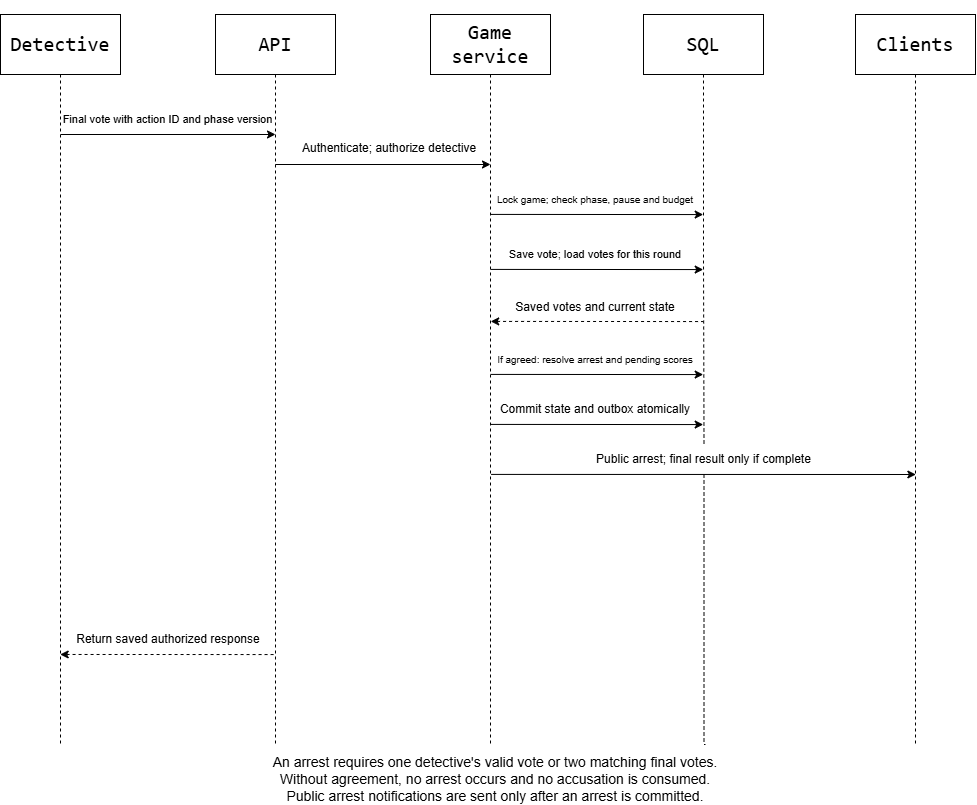

The diagram above was exported from draw.io. Its source (the exported page's mxGraphModel, read from the mxfile embedded in the PNG):
<mxGraphModel dx="1562" dy="1196" grid="1" gridSize="10" guides="1" tooltips="1" connect="1" arrows="1" fold="1" page="0" pageScale="1" pageWidth="850" pageHeight="1100" math="0" shadow="0">
  <root>
    <mxCell id="0" />
    <mxCell id="1" parent="0" />
    <mxCell id="9dr95aAVOwb3ZEDYie1a-1" edge="1" parent="1" source="9dr95aAVOwb3ZEDYie1a-7" style="edgeStyle=orthogonalEdgeStyle;rounded=0;orthogonalLoop=1;jettySize=auto;html=1;defaultLabelBackgroundColor=page;endArrow=none;endFill=0;dashed=1;">
      <mxGeometry relative="1" as="geometry">
        <mxPoint x="510" y="401" as="sourcePoint" />
        <mxPoint x="510" y="900" as="targetPoint" />
      </mxGeometry>
    </mxCell>
    <mxCell id="9dr95aAVOwb3ZEDYie1a-2" edge="1" parent="1" source="9dr95aAVOwb3ZEDYie1a-3" style="edgeStyle=orthogonalEdgeStyle;rounded=0;orthogonalLoop=1;jettySize=auto;html=1;defaultLabelBackgroundColor=page;endArrow=none;endFill=0;dashed=1;">
      <mxGeometry relative="1" as="geometry">
        <mxPoint x="80" y="900" as="targetPoint" />
      </mxGeometry>
    </mxCell>
    <mxCell id="9dr95aAVOwb3ZEDYie1a-3" parent="1" style="rounded=0;whiteSpace=wrap;html=1;fontSize=20;" value="&lt;pre dir=&quot;ltr&quot;&gt;&lt;code&gt;Detective&lt;/code&gt;&lt;/pre&gt;" vertex="1">
      <mxGeometry height="60" width="120" x="20" y="170" as="geometry" />
    </mxCell>
    <mxCell id="9dr95aAVOwb3ZEDYie1a-4" edge="1" parent="1" source="9dr95aAVOwb3ZEDYie1a-6" style="edgeStyle=orthogonalEdgeStyle;rounded=0;orthogonalLoop=1;jettySize=auto;html=1;defaultLabelBackgroundColor=page;endArrow=none;endFill=0;dashed=1;">
      <mxGeometry relative="1" as="geometry">
        <mxPoint x="295" y="900" as="targetPoint" />
      </mxGeometry>
    </mxCell>
    <mxCell id="9dr95aAVOwb3ZEDYie1a-6" parent="1" style="rounded=0;whiteSpace=wrap;html=1;fontFamily=Helvetica;fontSize=20;fontColor=default;fontStyle=0;align=center;verticalAlign=middle;" value="&lt;pre dir=&quot;ltr&quot;&gt;&lt;code&gt;API&lt;/code&gt;&lt;/pre&gt;" vertex="1">
      <mxGeometry height="60" width="120" x="235" y="170" as="geometry" />
    </mxCell>
    <mxCell id="9dr95aAVOwb3ZEDYie1a-7" parent="1" style="rounded=0;whiteSpace=wrap;html=1;fontFamily=Helvetica;fontSize=20;fontColor=default;fontStyle=0;align=center;verticalAlign=middle;" value="&lt;pre dir=&quot;ltr&quot;&gt;&lt;code&gt;Game&lt;br&gt;service&lt;/code&gt;&lt;/pre&gt;" vertex="1">
      <mxGeometry height="60" width="120" x="450" y="170" as="geometry" />
    </mxCell>
    <mxCell id="9dr95aAVOwb3ZEDYie1a-8" edge="1" parent="1" source="9dr95aAVOwb3ZEDYie1a-38" style="edgeStyle=orthogonalEdgeStyle;rounded=0;orthogonalLoop=1;jettySize=auto;html=1;defaultLabelBackgroundColor=page;endArrow=none;endFill=0;dashed=1;">
      <mxGeometry relative="1" x="-0.0625" as="geometry">
        <Array as="points">
          <mxPoint x="723" y="900" />
        </Array>
        <mxPoint x="725" y="900" as="targetPoint" />
      </mxGeometry>
    </mxCell>
    <mxCell id="9dr95aAVOwb3ZEDYie1a-11" parent="1" style="rounded=0;whiteSpace=wrap;html=1;fontFamily=Helvetica;fontSize=20;fontColor=default;fontStyle=0;align=center;verticalAlign=middle;" value="&lt;pre dir=&quot;ltr&quot;&gt;&lt;code&gt;SQL&lt;/code&gt;&lt;/pre&gt;" vertex="1">
      <mxGeometry height="60" width="120" x="663" y="170" as="geometry" />
    </mxCell>
    <mxCell id="9dr95aAVOwb3ZEDYie1a-12" edge="1" parent="1" source="9dr95aAVOwb3ZEDYie1a-13" style="edgeStyle=orthogonalEdgeStyle;rounded=0;orthogonalLoop=1;jettySize=auto;html=1;defaultLabelBackgroundColor=page;endArrow=none;endFill=0;dashed=1;">
      <mxGeometry relative="1" as="geometry">
        <mxPoint x="935" y="900" as="targetPoint" />
      </mxGeometry>
    </mxCell>
    <mxCell id="9dr95aAVOwb3ZEDYie1a-13" parent="1" style="rounded=0;whiteSpace=wrap;html=1;fontFamily=Helvetica;fontSize=20;fontColor=default;fontStyle=0;align=center;verticalAlign=middle;" value="&lt;pre dir=&quot;ltr&quot;&gt;&lt;code&gt;Clients&lt;/code&gt;&lt;/pre&gt;" vertex="1">
      <mxGeometry height="60" width="120" x="875" y="170" as="geometry" />
    </mxCell>
    <mxCell id="9dr95aAVOwb3ZEDYie1a-14" edge="1" parent="1" style="endArrow=classic;html=1;rounded=0;defaultLabelBackgroundColor=page;" value="">
      <mxGeometry height="50" relative="1" width="50" as="geometry">
        <mxPoint x="80.10000000000002" y="290" as="sourcePoint" />
        <mxPoint x="295" y="290" as="targetPoint" />
      </mxGeometry>
    </mxCell>
    <mxCell id="9dr95aAVOwb3ZEDYie1a-15" parent="1" style="text;html=1;whiteSpace=wrap;strokeColor=none;fillColor=none;align=center;verticalAlign=middle;rounded=0;fontSize=11;" value="Final vote with action ID and phase version" vertex="1">
      <mxGeometry height="30" width="255" x="60" y="260" as="geometry" />
    </mxCell>
    <mxCell id="9dr95aAVOwb3ZEDYie1a-18" edge="1" parent="1" style="endArrow=classic;html=1;rounded=0;defaultLabelBackgroundColor=page;" value="">
      <mxGeometry height="50" relative="1" width="50" as="geometry">
        <mxPoint x="294.9" y="320" as="sourcePoint" />
        <mxPoint x="510" y="320" as="targetPoint" />
      </mxGeometry>
    </mxCell>
    <mxCell id="9dr95aAVOwb3ZEDYie1a-21" edge="1" parent="1" style="endArrow=none;html=1;rounded=0;defaultLabelBackgroundColor=page;endFill=0;startArrow=classic;startFill=1;dashed=1;" value="">
      <mxGeometry height="50" relative="1" width="50" as="geometry">
        <mxPoint x="510.20000000000005" y="476.9100000000001" as="sourcePoint" />
        <mxPoint x="722.7" y="477.05999999999995" as="targetPoint" />
      </mxGeometry>
    </mxCell>
    <mxCell id="9dr95aAVOwb3ZEDYie1a-22" parent="1" style="text;html=1;whiteSpace=wrap;strokeColor=none;fillColor=none;align=center;verticalAlign=middle;rounded=0;fontSize=12;convertToSvg=1;svgWhiteSpace=wrap;" value="Saved votes and current state" vertex="1">
      <mxGeometry height="30" width="220" x="505" y="447" as="geometry" />
    </mxCell>
    <mxCell id="9dr95aAVOwb3ZEDYie1a-30" parent="1" style="text;whiteSpace=wrap;fontSize=12;" value="Authenticate; authorize detective" vertex="1">
      <mxGeometry height="40" width="210" x="320" y="290" as="geometry" />
    </mxCell>
    <mxCell id="9dr95aAVOwb3ZEDYie1a-31" edge="1" parent="1" style="endArrow=classic;html=1;rounded=0;defaultLabelBackgroundColor=page;" value="">
      <mxGeometry height="50" relative="1" width="50" as="geometry">
        <mxPoint x="510.20000000000005" y="369.9100000000001" as="sourcePoint" />
        <mxPoint x="722.7" y="370.05999999999995" as="targetPoint" />
      </mxGeometry>
    </mxCell>
    <mxCell id="9dr95aAVOwb3ZEDYie1a-32" parent="1" style="text;html=1;whiteSpace=wrap;strokeColor=none;fillColor=none;align=center;verticalAlign=middle;rounded=0;fontSize=10;" value="Lock game; check phase, pause and budget" vertex="1">
      <mxGeometry height="30" width="220" x="505" y="340" as="geometry" />
    </mxCell>
    <mxCell id="9dr95aAVOwb3ZEDYie1a-33" edge="1" parent="1" style="endArrow=classic;html=1;rounded=0;defaultLabelBackgroundColor=page;" value="">
      <mxGeometry height="50" relative="1" width="50" as="geometry">
        <mxPoint x="510.20000000000005" y="529.9100000000001" as="sourcePoint" />
        <mxPoint x="722.7" y="530.06" as="targetPoint" />
      </mxGeometry>
    </mxCell>
    <mxCell id="9dr95aAVOwb3ZEDYie1a-34" parent="1" style="text;html=1;whiteSpace=wrap;strokeColor=none;fillColor=none;align=center;verticalAlign=middle;rounded=0;fontSize=10;" value="If agreed: resolve arrest and pending scores" vertex="1">
      <mxGeometry height="30" width="220" x="505" y="500" as="geometry" />
    </mxCell>
    <mxCell id="9dr95aAVOwb3ZEDYie1a-35" edge="1" parent="1" style="endArrow=classic;html=1;rounded=0;defaultLabelBackgroundColor=page;" value="">
      <mxGeometry height="50" relative="1" width="50" as="geometry">
        <mxPoint x="510.20000000000005" y="579.9100000000001" as="sourcePoint" />
        <mxPoint x="722.7" y="580.06" as="targetPoint" />
      </mxGeometry>
    </mxCell>
    <mxCell id="9dr95aAVOwb3ZEDYie1a-36" parent="1" style="text;html=1;whiteSpace=wrap;strokeColor=none;fillColor=none;align=center;verticalAlign=middle;rounded=0;fontSize=12;" value="Commit state and outbox atomically" vertex="1">
      <mxGeometry height="30" width="220" x="505" y="550" as="geometry" />
    </mxCell>
    <mxCell id="9dr95aAVOwb3ZEDYie1a-37" edge="1" parent="1" style="endArrow=classic;html=1;rounded=0;defaultLabelBackgroundColor=page;" value="">
      <mxGeometry height="50" relative="1" width="50" as="geometry">
        <mxPoint x="510.65000000000003" y="629.9100000000001" as="sourcePoint" />
        <mxPoint x="935.36" y="630" as="targetPoint" />
      </mxGeometry>
    </mxCell>
    <mxCell id="9dr95aAVOwb3ZEDYie1a-42" edge="1" parent="1" source="9dr95aAVOwb3ZEDYie1a-43" style="endArrow=none;html=1;rounded=0;defaultLabelBackgroundColor=page;startArrow=classic;startFill=1;endFill=0;exitX=0.01;exitY=0.999;exitDx=0;exitDy=0;exitPerimeter=0;dashed=1;" value="">
      <mxGeometry height="50" relative="1" width="50" as="geometry">
        <mxPoint x="82.70000000000005" y="809.9100000000001" as="sourcePoint" />
        <mxPoint x="295.20000000000005" y="810.06" as="targetPoint" />
      </mxGeometry>
    </mxCell>
    <mxCell id="9dr95aAVOwb3ZEDYie1a-43" parent="1" style="text;html=1;whiteSpace=wrap;strokeColor=none;fillColor=none;align=center;verticalAlign=middle;rounded=0;fontSize=12;" value="Return saved authorized response" vertex="1">
      <mxGeometry height="30" width="220" x="77.5" y="780" as="geometry" />
    </mxCell>
    <mxCell id="9dr95aAVOwb3ZEDYie1a-44" parent="1" style="text;html=1;whiteSpace=wrap;strokeColor=none;fillColor=none;align=center;verticalAlign=middle;rounded=0;fontSize=14;" value="&lt;div&gt;An arrest requires one detective's valid vote or two matching final votes.&lt;/div&gt;&lt;div&gt;Without agreement, no arrest occurs and no accusation is consumed.&lt;/div&gt;&lt;div&gt;Public arrest notifications are sent only after an arrest is committed.&lt;/div&gt;" vertex="1">
      <mxGeometry height="30" width="960" x="35" y="920" as="geometry" />
    </mxCell>
    <mxCell id="9dr95aAVOwb3ZEDYie1a-45" edge="1" parent="1" source="9dr95aAVOwb3ZEDYie1a-11" style="edgeStyle=orthogonalEdgeStyle;rounded=0;orthogonalLoop=1;jettySize=auto;html=1;defaultLabelBackgroundColor=page;endArrow=none;endFill=0;dashed=1;" target="9dr95aAVOwb3ZEDYie1a-38" value="">
      <mxGeometry relative="1" x="-0.0625" as="geometry">
        <Array as="points" />
        <mxPoint x="723" y="230" as="sourcePoint" />
        <mxPoint x="725" y="900" as="targetPoint" />
      </mxGeometry>
    </mxCell>
    <mxCell id="9dr95aAVOwb3ZEDYie1a-38" parent="1" style="text;html=1;whiteSpace=wrap;strokeColor=none;fillColor=none;align=center;verticalAlign=middle;rounded=0;fontSize=12;" value="Public arrest; final result only if complete" vertex="1">
      <mxGeometry height="30" width="247" x="599.95" y="600" as="geometry" />
    </mxCell>
    <mxCell id="9dr95aAVOwb3ZEDYie1a-46" edge="1" parent="1" style="endArrow=classic;html=1;rounded=0;defaultLabelBackgroundColor=page;" value="">
      <mxGeometry height="50" relative="1" width="50" as="geometry">
        <mxPoint x="510.20000000000005" y="424.9100000000001" as="sourcePoint" />
        <mxPoint x="722.7" y="425.05999999999995" as="targetPoint" />
      </mxGeometry>
    </mxCell>
    <mxCell id="9dr95aAVOwb3ZEDYie1a-47" parent="1" style="text;html=1;whiteSpace=wrap;strokeColor=none;fillColor=none;align=center;verticalAlign=middle;rounded=0;fontSize=11;" value="Save vote; load votes for this round" vertex="1">
      <mxGeometry height="30" width="220" x="505" y="395" as="geometry" />
    </mxCell>
  </root>
</mxGraphModel>